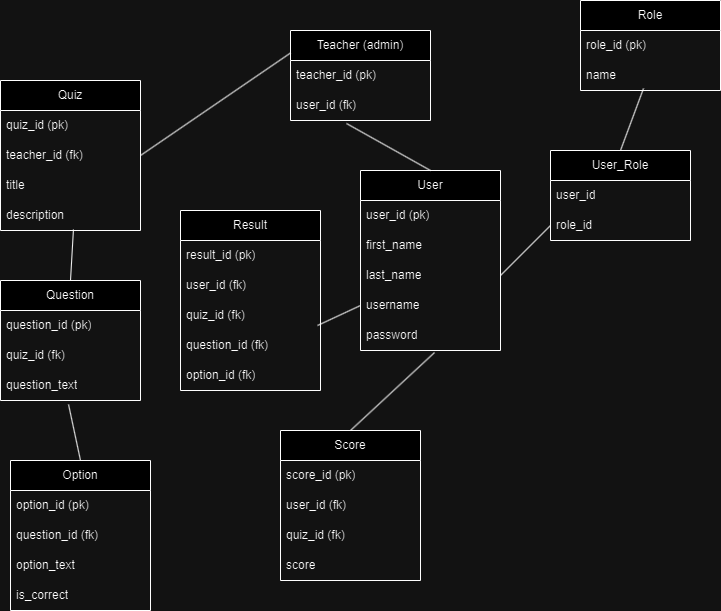

The diagram above was exported from draw.io. Its source (the exported page's mxGraphModel, read from the mxfile embedded in the PNG):
<mxGraphModel dx="1434" dy="738" grid="1" gridSize="10" guides="1" tooltips="1" connect="1" arrows="1" fold="1" page="1" pageScale="1" pageWidth="827" pageHeight="1169" math="0" shadow="0">
  <root>
    <mxCell id="WIyWlLk6GJQsqaUBKTNV-0" />
    <mxCell id="WIyWlLk6GJQsqaUBKTNV-1" parent="WIyWlLk6GJQsqaUBKTNV-0" />
    <mxCell id="FzPnEE6qQN1DVWJgyROn-0" value="Quiz" style="swimlane;fontStyle=0;childLayout=stackLayout;horizontal=1;startSize=30;horizontalStack=0;resizeParent=1;resizeParentMax=0;resizeLast=0;collapsible=1;marginBottom=0;whiteSpace=wrap;html=1;" parent="WIyWlLk6GJQsqaUBKTNV-1" vertex="1">
      <mxGeometry x="80" y="120" width="140" height="150" as="geometry" />
    </mxCell>
    <mxCell id="FzPnEE6qQN1DVWJgyROn-1" value="quiz_id (pk)" style="text;strokeColor=none;fillColor=none;align=left;verticalAlign=middle;spacingLeft=4;spacingRight=4;overflow=hidden;points=[[0,0.5],[1,0.5]];portConstraint=eastwest;rotatable=0;whiteSpace=wrap;html=1;" parent="FzPnEE6qQN1DVWJgyROn-0" vertex="1">
      <mxGeometry y="30" width="140" height="30" as="geometry" />
    </mxCell>
    <mxCell id="FzPnEE6qQN1DVWJgyROn-23" value="teacher_id (fk)" style="text;strokeColor=none;fillColor=none;align=left;verticalAlign=middle;spacingLeft=4;spacingRight=4;overflow=hidden;points=[[0,0.5],[1,0.5]];portConstraint=eastwest;rotatable=0;whiteSpace=wrap;html=1;" parent="FzPnEE6qQN1DVWJgyROn-0" vertex="1">
      <mxGeometry y="60" width="140" height="30" as="geometry" />
    </mxCell>
    <mxCell id="FzPnEE6qQN1DVWJgyROn-2" value="title" style="text;strokeColor=none;fillColor=none;align=left;verticalAlign=middle;spacingLeft=4;spacingRight=4;overflow=hidden;points=[[0,0.5],[1,0.5]];portConstraint=eastwest;rotatable=0;whiteSpace=wrap;html=1;" parent="FzPnEE6qQN1DVWJgyROn-0" vertex="1">
      <mxGeometry y="90" width="140" height="30" as="geometry" />
    </mxCell>
    <mxCell id="FzPnEE6qQN1DVWJgyROn-14" value="description" style="text;strokeColor=none;fillColor=none;align=left;verticalAlign=middle;spacingLeft=4;spacingRight=4;overflow=hidden;points=[[0,0.5],[1,0.5]];portConstraint=eastwest;rotatable=0;whiteSpace=wrap;html=1;" parent="FzPnEE6qQN1DVWJgyROn-0" vertex="1">
      <mxGeometry y="120" width="140" height="30" as="geometry" />
    </mxCell>
    <mxCell id="FzPnEE6qQN1DVWJgyROn-4" value="Question" style="swimlane;fontStyle=0;childLayout=stackLayout;horizontal=1;startSize=30;horizontalStack=0;resizeParent=1;resizeParentMax=0;resizeLast=0;collapsible=1;marginBottom=0;whiteSpace=wrap;html=1;" parent="WIyWlLk6GJQsqaUBKTNV-1" vertex="1">
      <mxGeometry x="80" y="320" width="140" height="120" as="geometry" />
    </mxCell>
    <mxCell id="FzPnEE6qQN1DVWJgyROn-5" value="question_id (pk)" style="text;strokeColor=none;fillColor=none;align=left;verticalAlign=middle;spacingLeft=4;spacingRight=4;overflow=hidden;points=[[0,0.5],[1,0.5]];portConstraint=eastwest;rotatable=0;whiteSpace=wrap;html=1;" parent="FzPnEE6qQN1DVWJgyROn-4" vertex="1">
      <mxGeometry y="30" width="140" height="30" as="geometry" />
    </mxCell>
    <mxCell id="FzPnEE6qQN1DVWJgyROn-6" value="quiz_id (fk)" style="text;strokeColor=none;fillColor=none;align=left;verticalAlign=middle;spacingLeft=4;spacingRight=4;overflow=hidden;points=[[0,0.5],[1,0.5]];portConstraint=eastwest;rotatable=0;whiteSpace=wrap;html=1;" parent="FzPnEE6qQN1DVWJgyROn-4" vertex="1">
      <mxGeometry y="60" width="140" height="30" as="geometry" />
    </mxCell>
    <mxCell id="FzPnEE6qQN1DVWJgyROn-7" value="question_text" style="text;strokeColor=none;fillColor=none;align=left;verticalAlign=middle;spacingLeft=4;spacingRight=4;overflow=hidden;points=[[0,0.5],[1,0.5]];portConstraint=eastwest;rotatable=0;whiteSpace=wrap;html=1;" parent="FzPnEE6qQN1DVWJgyROn-4" vertex="1">
      <mxGeometry y="90" width="140" height="30" as="geometry" />
    </mxCell>
    <mxCell id="FzPnEE6qQN1DVWJgyROn-9" value="Option" style="swimlane;fontStyle=0;childLayout=stackLayout;horizontal=1;startSize=30;horizontalStack=0;resizeParent=1;resizeParentMax=0;resizeLast=0;collapsible=1;marginBottom=0;whiteSpace=wrap;html=1;" parent="WIyWlLk6GJQsqaUBKTNV-1" vertex="1">
      <mxGeometry x="90" y="500" width="140" height="150" as="geometry" />
    </mxCell>
    <mxCell id="FzPnEE6qQN1DVWJgyROn-10" value="option_id (pk)" style="text;strokeColor=none;fillColor=none;align=left;verticalAlign=middle;spacingLeft=4;spacingRight=4;overflow=hidden;points=[[0,0.5],[1,0.5]];portConstraint=eastwest;rotatable=0;whiteSpace=wrap;html=1;" parent="FzPnEE6qQN1DVWJgyROn-9" vertex="1">
      <mxGeometry y="30" width="140" height="30" as="geometry" />
    </mxCell>
    <mxCell id="FzPnEE6qQN1DVWJgyROn-11" value="question_id (fk)" style="text;strokeColor=none;fillColor=none;align=left;verticalAlign=middle;spacingLeft=4;spacingRight=4;overflow=hidden;points=[[0,0.5],[1,0.5]];portConstraint=eastwest;rotatable=0;whiteSpace=wrap;html=1;" parent="FzPnEE6qQN1DVWJgyROn-9" vertex="1">
      <mxGeometry y="60" width="140" height="30" as="geometry" />
    </mxCell>
    <mxCell id="FzPnEE6qQN1DVWJgyROn-12" value="option_text" style="text;strokeColor=none;fillColor=none;align=left;verticalAlign=middle;spacingLeft=4;spacingRight=4;overflow=hidden;points=[[0,0.5],[1,0.5]];portConstraint=eastwest;rotatable=0;whiteSpace=wrap;html=1;" parent="FzPnEE6qQN1DVWJgyROn-9" vertex="1">
      <mxGeometry y="90" width="140" height="30" as="geometry" />
    </mxCell>
    <mxCell id="FzPnEE6qQN1DVWJgyROn-13" value="is_correct" style="text;strokeColor=none;fillColor=none;align=left;verticalAlign=middle;spacingLeft=4;spacingRight=4;overflow=hidden;points=[[0,0.5],[1,0.5]];portConstraint=eastwest;rotatable=0;whiteSpace=wrap;html=1;" parent="FzPnEE6qQN1DVWJgyROn-9" vertex="1">
      <mxGeometry y="120" width="140" height="30" as="geometry" />
    </mxCell>
    <mxCell id="FzPnEE6qQN1DVWJgyROn-15" value="Teacher (admin)" style="swimlane;fontStyle=0;childLayout=stackLayout;horizontal=1;startSize=30;horizontalStack=0;resizeParent=1;resizeParentMax=0;resizeLast=0;collapsible=1;marginBottom=0;whiteSpace=wrap;html=1;" parent="WIyWlLk6GJQsqaUBKTNV-1" vertex="1">
      <mxGeometry x="370" y="70" width="140" height="90" as="geometry" />
    </mxCell>
    <mxCell id="FzPnEE6qQN1DVWJgyROn-16" value="teacher_id (pk)" style="text;strokeColor=none;fillColor=none;align=left;verticalAlign=middle;spacingLeft=4;spacingRight=4;overflow=hidden;points=[[0,0.5],[1,0.5]];portConstraint=eastwest;rotatable=0;whiteSpace=wrap;html=1;" parent="FzPnEE6qQN1DVWJgyROn-15" vertex="1">
      <mxGeometry y="30" width="140" height="30" as="geometry" />
    </mxCell>
    <mxCell id="FzPnEE6qQN1DVWJgyROn-17" value="user_id (fk)" style="text;strokeColor=none;fillColor=none;align=left;verticalAlign=middle;spacingLeft=4;spacingRight=4;overflow=hidden;points=[[0,0.5],[1,0.5]];portConstraint=eastwest;rotatable=0;whiteSpace=wrap;html=1;" parent="FzPnEE6qQN1DVWJgyROn-15" vertex="1">
      <mxGeometry y="60" width="140" height="30" as="geometry" />
    </mxCell>
    <mxCell id="FzPnEE6qQN1DVWJgyROn-19" value="User" style="swimlane;fontStyle=0;childLayout=stackLayout;horizontal=1;startSize=30;horizontalStack=0;resizeParent=1;resizeParentMax=0;resizeLast=0;collapsible=1;marginBottom=0;whiteSpace=wrap;html=1;" parent="WIyWlLk6GJQsqaUBKTNV-1" vertex="1">
      <mxGeometry x="440" y="210" width="140" height="180" as="geometry" />
    </mxCell>
    <mxCell id="FzPnEE6qQN1DVWJgyROn-20" value="user_id (pk)" style="text;strokeColor=none;fillColor=none;align=left;verticalAlign=middle;spacingLeft=4;spacingRight=4;overflow=hidden;points=[[0,0.5],[1,0.5]];portConstraint=eastwest;rotatable=0;whiteSpace=wrap;html=1;" parent="FzPnEE6qQN1DVWJgyROn-19" vertex="1">
      <mxGeometry y="30" width="140" height="30" as="geometry" />
    </mxCell>
    <mxCell id="FzPnEE6qQN1DVWJgyROn-37" value="first_name" style="text;strokeColor=none;fillColor=none;align=left;verticalAlign=middle;spacingLeft=4;spacingRight=4;overflow=hidden;points=[[0,0.5],[1,0.5]];portConstraint=eastwest;rotatable=0;whiteSpace=wrap;html=1;" parent="FzPnEE6qQN1DVWJgyROn-19" vertex="1">
      <mxGeometry y="60" width="140" height="30" as="geometry" />
    </mxCell>
    <mxCell id="FzPnEE6qQN1DVWJgyROn-39" value="last_name" style="text;strokeColor=none;fillColor=none;align=left;verticalAlign=middle;spacingLeft=4;spacingRight=4;overflow=hidden;points=[[0,0.5],[1,0.5]];portConstraint=eastwest;rotatable=0;whiteSpace=wrap;html=1;" parent="FzPnEE6qQN1DVWJgyROn-19" vertex="1">
      <mxGeometry y="90" width="140" height="30" as="geometry" />
    </mxCell>
    <mxCell id="FzPnEE6qQN1DVWJgyROn-21" value="username" style="text;strokeColor=none;fillColor=none;align=left;verticalAlign=middle;spacingLeft=4;spacingRight=4;overflow=hidden;points=[[0,0.5],[1,0.5]];portConstraint=eastwest;rotatable=0;whiteSpace=wrap;html=1;" parent="FzPnEE6qQN1DVWJgyROn-19" vertex="1">
      <mxGeometry y="120" width="140" height="30" as="geometry" />
    </mxCell>
    <mxCell id="FzPnEE6qQN1DVWJgyROn-22" value="password" style="text;strokeColor=none;fillColor=none;align=left;verticalAlign=middle;spacingLeft=4;spacingRight=4;overflow=hidden;points=[[0,0.5],[1,0.5]];portConstraint=eastwest;rotatable=0;whiteSpace=wrap;html=1;" parent="FzPnEE6qQN1DVWJgyROn-19" vertex="1">
      <mxGeometry y="150" width="140" height="30" as="geometry" />
    </mxCell>
    <mxCell id="FzPnEE6qQN1DVWJgyROn-25" value="" style="endArrow=none;html=1;rounded=0;entryX=0.4;entryY=1.1;entryDx=0;entryDy=0;entryPerimeter=0;exitX=0.5;exitY=0;exitDx=0;exitDy=0;" parent="WIyWlLk6GJQsqaUBKTNV-1" source="FzPnEE6qQN1DVWJgyROn-19" target="FzPnEE6qQN1DVWJgyROn-17" edge="1">
      <mxGeometry width="50" height="50" relative="1" as="geometry">
        <mxPoint x="340" y="310" as="sourcePoint" />
        <mxPoint x="390" y="260" as="targetPoint" />
      </mxGeometry>
    </mxCell>
    <mxCell id="FzPnEE6qQN1DVWJgyROn-27" value="" style="endArrow=none;html=1;rounded=0;entryX=0;entryY=0.25;entryDx=0;entryDy=0;exitX=1;exitY=0.5;exitDx=0;exitDy=0;" parent="WIyWlLk6GJQsqaUBKTNV-1" source="FzPnEE6qQN1DVWJgyROn-23" target="FzPnEE6qQN1DVWJgyROn-15" edge="1">
      <mxGeometry width="50" height="50" relative="1" as="geometry">
        <mxPoint x="340" y="310" as="sourcePoint" />
        <mxPoint x="390" y="260" as="targetPoint" />
      </mxGeometry>
    </mxCell>
    <mxCell id="FzPnEE6qQN1DVWJgyROn-28" value="" style="endArrow=none;html=1;rounded=0;entryX=0.521;entryY=0.967;entryDx=0;entryDy=0;entryPerimeter=0;exitX=0.5;exitY=0;exitDx=0;exitDy=0;" parent="WIyWlLk6GJQsqaUBKTNV-1" source="FzPnEE6qQN1DVWJgyROn-4" target="FzPnEE6qQN1DVWJgyROn-14" edge="1">
      <mxGeometry width="50" height="50" relative="1" as="geometry">
        <mxPoint x="340" y="310" as="sourcePoint" />
        <mxPoint x="390" y="260" as="targetPoint" />
      </mxGeometry>
    </mxCell>
    <mxCell id="FzPnEE6qQN1DVWJgyROn-29" value="" style="endArrow=none;html=1;rounded=0;exitX=0.486;exitY=1.133;exitDx=0;exitDy=0;exitPerimeter=0;entryX=0.5;entryY=0;entryDx=0;entryDy=0;" parent="WIyWlLk6GJQsqaUBKTNV-1" source="FzPnEE6qQN1DVWJgyROn-7" target="FzPnEE6qQN1DVWJgyROn-9" edge="1">
      <mxGeometry width="50" height="50" relative="1" as="geometry">
        <mxPoint x="340" y="310" as="sourcePoint" />
        <mxPoint x="390" y="260" as="targetPoint" />
      </mxGeometry>
    </mxCell>
    <mxCell id="FzPnEE6qQN1DVWJgyROn-30" value="Result" style="swimlane;fontStyle=0;childLayout=stackLayout;horizontal=1;startSize=30;horizontalStack=0;resizeParent=1;resizeParentMax=0;resizeLast=0;collapsible=1;marginBottom=0;whiteSpace=wrap;html=1;" parent="WIyWlLk6GJQsqaUBKTNV-1" vertex="1">
      <mxGeometry x="260" y="250" width="140" height="180" as="geometry" />
    </mxCell>
    <mxCell id="FzPnEE6qQN1DVWJgyROn-31" value="result_id (pk)" style="text;strokeColor=none;fillColor=none;align=left;verticalAlign=middle;spacingLeft=4;spacingRight=4;overflow=hidden;points=[[0,0.5],[1,0.5]];portConstraint=eastwest;rotatable=0;whiteSpace=wrap;html=1;" parent="FzPnEE6qQN1DVWJgyROn-30" vertex="1">
      <mxGeometry y="30" width="140" height="30" as="geometry" />
    </mxCell>
    <mxCell id="FzPnEE6qQN1DVWJgyROn-36" value="user_id (fk)" style="text;strokeColor=none;fillColor=none;align=left;verticalAlign=middle;spacingLeft=4;spacingRight=4;overflow=hidden;points=[[0,0.5],[1,0.5]];portConstraint=eastwest;rotatable=0;whiteSpace=wrap;html=1;" parent="FzPnEE6qQN1DVWJgyROn-30" vertex="1">
      <mxGeometry y="60" width="140" height="30" as="geometry" />
    </mxCell>
    <mxCell id="FzPnEE6qQN1DVWJgyROn-32" value="quiz_id (fk)" style="text;strokeColor=none;fillColor=none;align=left;verticalAlign=middle;spacingLeft=4;spacingRight=4;overflow=hidden;points=[[0,0.5],[1,0.5]];portConstraint=eastwest;rotatable=0;whiteSpace=wrap;html=1;" parent="FzPnEE6qQN1DVWJgyROn-30" vertex="1">
      <mxGeometry y="90" width="140" height="30" as="geometry" />
    </mxCell>
    <mxCell id="FzPnEE6qQN1DVWJgyROn-33" value="question_id (fk)" style="text;strokeColor=none;fillColor=none;align=left;verticalAlign=middle;spacingLeft=4;spacingRight=4;overflow=hidden;points=[[0,0.5],[1,0.5]];portConstraint=eastwest;rotatable=0;whiteSpace=wrap;html=1;" parent="FzPnEE6qQN1DVWJgyROn-30" vertex="1">
      <mxGeometry y="120" width="140" height="30" as="geometry" />
    </mxCell>
    <mxCell id="FzPnEE6qQN1DVWJgyROn-34" value="option_id (fk)" style="text;strokeColor=none;fillColor=none;align=left;verticalAlign=middle;spacingLeft=4;spacingRight=4;overflow=hidden;points=[[0,0.5],[1,0.5]];portConstraint=eastwest;rotatable=0;whiteSpace=wrap;html=1;" parent="FzPnEE6qQN1DVWJgyROn-30" vertex="1">
      <mxGeometry y="150" width="140" height="30" as="geometry" />
    </mxCell>
    <mxCell id="FzPnEE6qQN1DVWJgyROn-35" value="" style="endArrow=none;html=1;rounded=0;entryX=0;entryY=0.5;entryDx=0;entryDy=0;exitX=0.979;exitY=0.833;exitDx=0;exitDy=0;exitPerimeter=0;" parent="WIyWlLk6GJQsqaUBKTNV-1" source="FzPnEE6qQN1DVWJgyROn-32" target="FzPnEE6qQN1DVWJgyROn-21" edge="1">
      <mxGeometry width="50" height="50" relative="1" as="geometry">
        <mxPoint x="340" y="310" as="sourcePoint" />
        <mxPoint x="390" y="260" as="targetPoint" />
      </mxGeometry>
    </mxCell>
    <mxCell id="FzPnEE6qQN1DVWJgyROn-40" value="Score" style="swimlane;fontStyle=0;childLayout=stackLayout;horizontal=1;startSize=30;horizontalStack=0;resizeParent=1;resizeParentMax=0;resizeLast=0;collapsible=1;marginBottom=0;whiteSpace=wrap;html=1;" parent="WIyWlLk6GJQsqaUBKTNV-1" vertex="1">
      <mxGeometry x="360" y="470" width="140" height="150" as="geometry" />
    </mxCell>
    <mxCell id="FzPnEE6qQN1DVWJgyROn-41" value="score_id (pk)" style="text;strokeColor=none;fillColor=none;align=left;verticalAlign=middle;spacingLeft=4;spacingRight=4;overflow=hidden;points=[[0,0.5],[1,0.5]];portConstraint=eastwest;rotatable=0;whiteSpace=wrap;html=1;" parent="FzPnEE6qQN1DVWJgyROn-40" vertex="1">
      <mxGeometry y="30" width="140" height="30" as="geometry" />
    </mxCell>
    <mxCell id="FzPnEE6qQN1DVWJgyROn-42" value="user_id (fk)" style="text;strokeColor=none;fillColor=none;align=left;verticalAlign=middle;spacingLeft=4;spacingRight=4;overflow=hidden;points=[[0,0.5],[1,0.5]];portConstraint=eastwest;rotatable=0;whiteSpace=wrap;html=1;" parent="FzPnEE6qQN1DVWJgyROn-40" vertex="1">
      <mxGeometry y="60" width="140" height="30" as="geometry" />
    </mxCell>
    <mxCell id="FzPnEE6qQN1DVWJgyROn-45" value="quiz_id (fk)" style="text;strokeColor=none;fillColor=none;align=left;verticalAlign=middle;spacingLeft=4;spacingRight=4;overflow=hidden;points=[[0,0.5],[1,0.5]];portConstraint=eastwest;rotatable=0;whiteSpace=wrap;html=1;" parent="FzPnEE6qQN1DVWJgyROn-40" vertex="1">
      <mxGeometry y="90" width="140" height="30" as="geometry" />
    </mxCell>
    <mxCell id="FzPnEE6qQN1DVWJgyROn-43" value="score" style="text;strokeColor=none;fillColor=none;align=left;verticalAlign=middle;spacingLeft=4;spacingRight=4;overflow=hidden;points=[[0,0.5],[1,0.5]];portConstraint=eastwest;rotatable=0;whiteSpace=wrap;html=1;" parent="FzPnEE6qQN1DVWJgyROn-40" vertex="1">
      <mxGeometry y="120" width="140" height="30" as="geometry" />
    </mxCell>
    <mxCell id="FzPnEE6qQN1DVWJgyROn-44" value="" style="endArrow=none;html=1;rounded=0;entryX=0.529;entryY=1.067;entryDx=0;entryDy=0;entryPerimeter=0;exitX=0.5;exitY=0;exitDx=0;exitDy=0;" parent="WIyWlLk6GJQsqaUBKTNV-1" source="FzPnEE6qQN1DVWJgyROn-40" target="FzPnEE6qQN1DVWJgyROn-22" edge="1">
      <mxGeometry width="50" height="50" relative="1" as="geometry">
        <mxPoint x="260" y="410" as="sourcePoint" />
        <mxPoint x="310" y="360" as="targetPoint" />
      </mxGeometry>
    </mxCell>
    <mxCell id="_l74igpcUFb2IBNJHDQj-0" value="Role" style="swimlane;fontStyle=0;childLayout=stackLayout;horizontal=1;startSize=30;horizontalStack=0;resizeParent=1;resizeParentMax=0;resizeLast=0;collapsible=1;marginBottom=0;whiteSpace=wrap;html=1;" vertex="1" parent="WIyWlLk6GJQsqaUBKTNV-1">
      <mxGeometry x="660" y="40" width="140" height="90" as="geometry" />
    </mxCell>
    <mxCell id="_l74igpcUFb2IBNJHDQj-1" value="role_id (pk)" style="text;strokeColor=none;fillColor=none;align=left;verticalAlign=middle;spacingLeft=4;spacingRight=4;overflow=hidden;points=[[0,0.5],[1,0.5]];portConstraint=eastwest;rotatable=0;whiteSpace=wrap;html=1;" vertex="1" parent="_l74igpcUFb2IBNJHDQj-0">
      <mxGeometry y="30" width="140" height="30" as="geometry" />
    </mxCell>
    <mxCell id="_l74igpcUFb2IBNJHDQj-2" value="name" style="text;strokeColor=none;fillColor=none;align=left;verticalAlign=middle;spacingLeft=4;spacingRight=4;overflow=hidden;points=[[0,0.5],[1,0.5]];portConstraint=eastwest;rotatable=0;whiteSpace=wrap;html=1;" vertex="1" parent="_l74igpcUFb2IBNJHDQj-0">
      <mxGeometry y="60" width="140" height="30" as="geometry" />
    </mxCell>
    <mxCell id="_l74igpcUFb2IBNJHDQj-5" value="User_Role" style="swimlane;fontStyle=0;childLayout=stackLayout;horizontal=1;startSize=30;horizontalStack=0;resizeParent=1;resizeParentMax=0;resizeLast=0;collapsible=1;marginBottom=0;whiteSpace=wrap;html=1;" vertex="1" parent="WIyWlLk6GJQsqaUBKTNV-1">
      <mxGeometry x="630" y="190" width="140" height="90" as="geometry" />
    </mxCell>
    <mxCell id="_l74igpcUFb2IBNJHDQj-6" value="user_id" style="text;strokeColor=none;fillColor=none;align=left;verticalAlign=middle;spacingLeft=4;spacingRight=4;overflow=hidden;points=[[0,0.5],[1,0.5]];portConstraint=eastwest;rotatable=0;whiteSpace=wrap;html=1;" vertex="1" parent="_l74igpcUFb2IBNJHDQj-5">
      <mxGeometry y="30" width="140" height="30" as="geometry" />
    </mxCell>
    <mxCell id="_l74igpcUFb2IBNJHDQj-7" value="role_id" style="text;strokeColor=none;fillColor=none;align=left;verticalAlign=middle;spacingLeft=4;spacingRight=4;overflow=hidden;points=[[0,0.5],[1,0.5]];portConstraint=eastwest;rotatable=0;whiteSpace=wrap;html=1;" vertex="1" parent="_l74igpcUFb2IBNJHDQj-5">
      <mxGeometry y="60" width="140" height="30" as="geometry" />
    </mxCell>
    <mxCell id="_l74igpcUFb2IBNJHDQj-9" value="" style="endArrow=none;html=1;rounded=0;entryX=0;entryY=0.5;entryDx=0;entryDy=0;exitX=1;exitY=0.5;exitDx=0;exitDy=0;" edge="1" parent="WIyWlLk6GJQsqaUBKTNV-1" source="FzPnEE6qQN1DVWJgyROn-39" target="_l74igpcUFb2IBNJHDQj-7">
      <mxGeometry width="50" height="50" relative="1" as="geometry">
        <mxPoint x="590" y="310" as="sourcePoint" />
        <mxPoint x="440" y="360" as="targetPoint" />
      </mxGeometry>
    </mxCell>
    <mxCell id="_l74igpcUFb2IBNJHDQj-10" value="" style="endArrow=none;html=1;rounded=0;entryX=0.45;entryY=0.933;entryDx=0;entryDy=0;entryPerimeter=0;exitX=0.5;exitY=0;exitDx=0;exitDy=0;" edge="1" parent="WIyWlLk6GJQsqaUBKTNV-1" source="_l74igpcUFb2IBNJHDQj-5" target="_l74igpcUFb2IBNJHDQj-2">
      <mxGeometry width="50" height="50" relative="1" as="geometry">
        <mxPoint x="390" y="410" as="sourcePoint" />
        <mxPoint x="440" y="360" as="targetPoint" />
      </mxGeometry>
    </mxCell>
  </root>
</mxGraphModel>